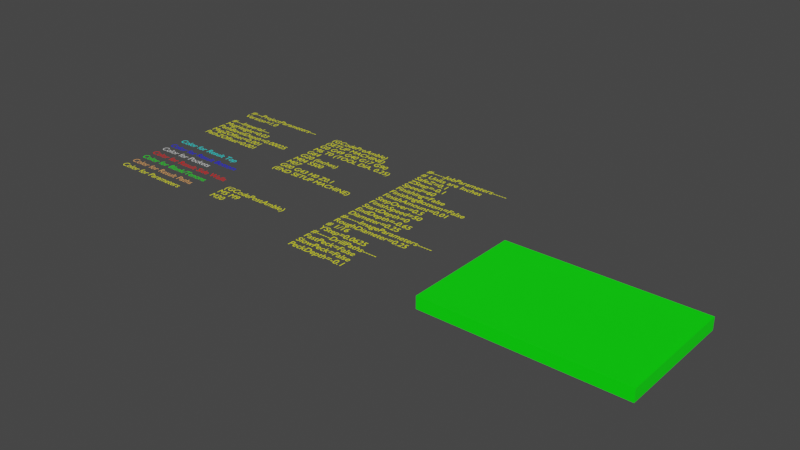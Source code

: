 # Source: Template-Imperial.blend  (saved by Blender 3.4.6; exported with 4.5.12 LTS)
import bpy
from mathutils import Matrix  # noqa: F401  (used for matrix-valued properties, if any)

bpy.ops.wm.read_factory_settings(use_empty=True)
scene = bpy.context.scene
scene.name = 'Scene'

# ---- collections
col_collection_0_globals = bpy.data.collections.new('Collection 0 Globals'); scene.collection.children.link(col_collection_0_globals)
col_collection_out = bpy.data.collections.new('Collection Out'); col_collection_0_globals.children.link(col_collection_out)
col_collection_2 = bpy.data.collections.new('Collection 2'); scene.collection.children.link(col_collection_2)

# ---- materials (node trees are filled in below, after node groups)
mat_yellow = bpy.data.materials.new('Yellow')
mat_yellow.use_transparent_shadow = False
mat_color4resultpaths = bpy.data.materials.new('Color4ResultPaths')
mat_color4resultpaths.use_transparent_shadow = False
mat_color4parameters = bpy.data.materials.new('Color4Parameters')
mat_color4parameters.use_transparent_shadow = False
mat_color4pockets = bpy.data.materials.new('Color4Pockets')
mat_color4pockets.use_transparent_shadow = False
mat_color4resultbottom = bpy.data.materials.new('Color4ResultBottom')
mat_color4resultbottom.use_transparent_shadow = False
mat_color4resultsidewalls = bpy.data.materials.new('Color4ResultSideWalls')
mat_color4resultsidewalls.use_transparent_shadow = False
mat_color4resulttop = bpy.data.materials.new('Color4ResultTop')
mat_color4resulttop.use_transparent_shadow = False
mat_color4blank = bpy.data.materials.new('Color4Blank')
mat_color4blank.use_transparent_shadow = False

# ---- material node trees
mat_yellow.use_nodes = True; mat_yellow.node_tree.nodes.clear()
_N = mat_yellow.node_tree.nodes; _L = mat_yellow.node_tree.links
n0 = _N.new('ShaderNodeOutputMaterial'); n0.name = 'Material Output'; n0.location = (300, 300)
n1 = _N.new('ShaderNodeBsdfPrincipled'); n1.name = 'Principled BSDF'; n1.location = (10, 300)
n1.distribution = 'GGX'
n1.subsurface_method = 'BURLEY'
n1.inputs[0].default_value = (1.0, 1.0, 0.0, 1.0)
n1.inputs[3].default_value = 1.45
n1.inputs[27].default_value = (0.0, 0.0, 0.0, 1.0)
n1.inputs[28].default_value = 1.0
_L.new(n1.outputs[0], n0.inputs[0])
n0.is_active_output = True
mat_color4resultpaths.use_nodes = True; mat_color4resultpaths.node_tree.nodes.clear()
_N = mat_color4resultpaths.node_tree.nodes; _L = mat_color4resultpaths.node_tree.links
n0 = _N.new('ShaderNodeBsdfPrincipled'); n0.name = 'Principled BSDF'; n0.location = (10, 300)
n0.distribution = 'GGX'
n0.subsurface_method = 'BURLEY'
n0.inputs[0].default_value = (1.0, 0.453, 0.1303, 1.0)
n0.inputs[3].default_value = 1.45
n0.inputs[27].default_value = (0.0, 0.0, 0.0, 1.0)
n0.inputs[28].default_value = 1.0
n1 = _N.new('ShaderNodeOutputMaterial'); n1.name = 'Material Output'; n1.location = (300, 300)
_L.new(n0.outputs[0], n1.inputs[0])
n1.is_active_output = True
mat_color4parameters.use_nodes = True; mat_color4parameters.node_tree.nodes.clear()
_N = mat_color4parameters.node_tree.nodes; _L = mat_color4parameters.node_tree.links
n0 = _N.new('ShaderNodeBsdfPrincipled'); n0.name = 'Principled BSDF'; n0.location = (10, 300)
n0.distribution = 'GGX'
n0.subsurface_method = 'BURLEY'
n0.inputs[0].default_value = (1.0, 1.0, 0.009789, 1.0)
n0.inputs[3].default_value = 1.45
n0.inputs[27].default_value = (0.0, 0.0, 0.0, 1.0)
n0.inputs[28].default_value = 1.0
n1 = _N.new('ShaderNodeOutputMaterial'); n1.name = 'Material Output'; n1.location = (300, 300)
_L.new(n0.outputs[0], n1.inputs[0])
n1.is_active_output = True
mat_color4pockets.use_nodes = True; mat_color4pockets.node_tree.nodes.clear()
_N = mat_color4pockets.node_tree.nodes; _L = mat_color4pockets.node_tree.links
n0 = _N.new('ShaderNodeBsdfPrincipled'); n0.name = 'Principled BSDF'; n0.location = (10, 300)
n0.distribution = 'GGX'
n0.subsurface_method = 'BURLEY'
n0.inputs[3].default_value = 1.45
n0.inputs[27].default_value = (0.0, 0.0, 0.0, 1.0)
n0.inputs[28].default_value = 1.0
n1 = _N.new('ShaderNodeOutputMaterial'); n1.name = 'Material Output'; n1.location = (300, 300)
_L.new(n0.outputs[0], n1.inputs[0])
n1.is_active_output = True
mat_color4resultbottom.use_nodes = True; mat_color4resultbottom.node_tree.nodes.clear()
_N = mat_color4resultbottom.node_tree.nodes; _L = mat_color4resultbottom.node_tree.links
n0 = _N.new('ShaderNodeBsdfPrincipled'); n0.name = 'Principled BSDF'; n0.location = (10, 300)
n0.distribution = 'GGX'
n0.subsurface_method = 'BURLEY'
n0.inputs[0].default_value = (0.0, 0.0, 1.0, 1.0)
n0.inputs[3].default_value = 1.45
n0.inputs[27].default_value = (0.0, 0.0, 0.0, 1.0)
n0.inputs[28].default_value = 1.0
n1 = _N.new('ShaderNodeOutputMaterial'); n1.name = 'Material Output'; n1.location = (300, 300)
_L.new(n0.outputs[0], n1.inputs[0])
n1.is_active_output = True
mat_color4resultsidewalls.use_nodes = True; mat_color4resultsidewalls.node_tree.nodes.clear()
_N = mat_color4resultsidewalls.node_tree.nodes; _L = mat_color4resultsidewalls.node_tree.links
n0 = _N.new('ShaderNodeBsdfPrincipled'); n0.name = 'Principled BSDF'; n0.location = (10, 300)
n0.distribution = 'GGX'
n0.subsurface_method = 'BURLEY'
n0.inputs[0].default_value = (1.0, 0.0, 0.0, 1.0)
n0.inputs[3].default_value = 1.45
n0.inputs[27].default_value = (0.0, 0.0, 0.0, 1.0)
n0.inputs[28].default_value = 1.0
n1 = _N.new('ShaderNodeOutputMaterial'); n1.name = 'Material Output'; n1.location = (300, 300)
_L.new(n0.outputs[0], n1.inputs[0])
n1.is_active_output = True
mat_color4resulttop.use_nodes = True; mat_color4resulttop.node_tree.nodes.clear()
_N = mat_color4resulttop.node_tree.nodes; _L = mat_color4resulttop.node_tree.links
n0 = _N.new('ShaderNodeBsdfPrincipled'); n0.name = 'Principled BSDF'; n0.location = (10, 300)
n0.distribution = 'GGX'
n0.subsurface_method = 'BURLEY'
n0.inputs[0].default_value = (0.0, 1.0, 0.9929, 1.0)
n0.inputs[3].default_value = 1.45
n0.inputs[27].default_value = (0.0, 0.0, 0.0, 1.0)
n0.inputs[28].default_value = 1.0
n1 = _N.new('ShaderNodeOutputMaterial'); n1.name = 'Material Output'; n1.location = (300, 300)
_L.new(n0.outputs[0], n1.inputs[0])
n1.is_active_output = True
mat_color4blank.use_nodes = True; mat_color4blank.node_tree.nodes.clear()
_N = mat_color4blank.node_tree.nodes; _L = mat_color4blank.node_tree.links
n0 = _N.new('ShaderNodeBsdfPrincipled'); n0.name = 'Principled BSDF'; n0.location = (10, 300)
n0.distribution = 'GGX'
n0.subsurface_method = 'BURLEY'
n0.inputs[0].default_value = (0.0, 1.0, 0.0, 1.0)
n0.inputs[3].default_value = 1.45
n0.inputs[27].default_value = (0.0, 0.0, 0.0, 1.0)
n0.inputs[28].default_value = 1.0
n1 = _N.new('ShaderNodeOutputMaterial'); n1.name = 'Material Output'; n1.location = (300, 300)
_L.new(n0.outputs[0], n1.inputs[0])
n1.is_active_output = True

# ---- world
world_world = bpy.data.worlds.new('World'); scene.world = world_world
world_world.use_nodes = True; world_world.node_tree.nodes.clear()
_N = world_world.node_tree.nodes; _L = world_world.node_tree.links
n0 = _N.new('ShaderNodeOutputWorld'); n0.name = 'World Output'; n0.location = (300, 300)
n1 = _N.new('ShaderNodeBackground'); n1.name = 'Background'; n1.location = (10, 300)
n1.inputs[0].default_value = (0.05088, 0.05088, 0.05088, 1.0)
_L.new(n1.outputs[0], n0.inputs[0])
n0.is_active_output = True
world_world.color = (0.05088, 0.05088, 0.05088)
world_world.use_sun_shadow = False
world_world.sun_shadow_jitter_overblur = 0.0

# ---- meshes
me_cube_003 = bpy.data.meshes.new('Cube.003')
me_cube_003.from_pydata([(0.4064, 0.254, 0.0), (0.4064, 0.0, 0.0), (2.54e-08, 0.254, 0.0), (2.54e-08, 0.0, 0.0), (0.4064, 0.254, -0.0254), (0.4064, 0.0, -0.0254), (2.54e-08, 0.254, -0.0254), (2.54e-08, 0.0, -0.0254)], [], [(0, 2, 3, 1), (4, 5, 7, 6), (2, 6, 7, 3), (3, 7, 5, 1), (0, 4, 6, 2), (1, 5, 4, 0)])
_uv = me_cube_003.uv_layers.new(name='UVMap')
_uv.uv.foreach_set('vector', [0.625, 0.5, 0.875, 0.5, 0.875, 0.75, 0.625, 0.75, 0.625, 0.5, 0.625, 0.75, 0.875, 0.75, 0.875, 0.5, 0.875, 0.5, 0.875, 0.5, 0.875, 0.75, 0.875, 0.75, 0.875, 0.75, 0.875, 0.75, 0.625, 0.75, 0.625, 0.75, 0.625, 0.5, 0.625, 0.5, 0.875, 0.5, 0.875, 0.5, 0.625, 0.75, 0.625, 0.75, 0.625, 0.5, 0.625, 0.5])
me_cube_003.materials.append(mat_color4blank)
me_cube_003.use_remesh_preserve_volume = False
me_cube_003.use_remesh_preserve_attributes = False
me_cube_003.use_mirror_vertex_groups = False
me_cube_003.update()

# ---- curves / text
txt_text = bpy.data.curves.new('Text', 'FONT')
txt_text.dimensions = '2D'
txt_text.body = '(GCodePreAmble)\n(SETUP MACHINE)\nG0 G49 G40 G17 G90\nM6 T0 (TOOL DIA. 0.25)\nG64\nG20 (inches)\nM04 S500\nM07\nG00 G43 H0 Z0.1\n(END SETUP MACHINE)'
txt_text.materials.append(mat_yellow)
txt_text.use_path_clamp = True
txt_text.size = 0.02
txt_text_001 = bpy.data.curves.new('Text.001', 'FONT')
txt_text_001.dimensions = '2D'
txt_text_001.body = '(GCodePostAmble)\nM5 M9\nM30'
txt_text_001.materials.append(mat_yellow)
txt_text_001.use_path_clamp = True
txt_text_001.size = 0.02
txt_text_002 = bpy.data.curves.new('Text.002', 'FONT')
txt_text_002.dimensions = '2D'
txt_text_002.body = '#-----JobParameters-----\n# Units are Inches\nSafeZ=0.1\nZStep=-0.1\nSpeed=60\nFinishing=False\nFinishingBottom=False\nFinishAmount=0.01\nStepOver=0.5\nFinishSpeed=50\nStartDepth=0\nEndDepth=-0.65\nDiameter=0.25\n#-----ImageParameters-----\nRoughDiameter=0.25\n# 1/16\nYStep=0.0625\n#-----DrillPaths-----\nFastPeck=False\nSlowPeck=False\nPeckDepth=-0.1'
txt_text_002.materials.append(mat_yellow)
txt_text_002.use_path_clamp = True
txt_text_002.size = 0.02
txt_text_003 = bpy.data.curves.new('Text.003', 'FONT')
txt_text_003.dimensions = '2D'
txt_text_003.body = '#---ProjectParameters---\nVersion=1.0\n\n#---Imperial---\nMsgHeight=0.03\nPathBevelDepth=0.00025\nMsgZOffset=0.001\nPathZOffset=0.001\n'
txt_text_003.materials.append(mat_yellow)
txt_text_003.use_path_clamp = True
txt_text_003.size = 0.02
txt_text_010 = bpy.data.curves.new('Text.010', 'FONT')
txt_text_010.dimensions = '2D'
txt_text_010.body = 'Color for Result Paths'
txt_text_010.materials.append(mat_color4resultpaths)
txt_text_010.use_path_clamp = True
txt_text_010.size = 0.02
txt_text_008 = bpy.data.curves.new('Text.008', 'FONT')
txt_text_008.dimensions = '2D'
txt_text_008.body = 'Color for Parameters'
txt_text_008.materials.append(mat_color4parameters)
txt_text_008.use_path_clamp = True
txt_text_008.size = 0.02
txt_text_007 = bpy.data.curves.new('Text.007', 'FONT')
txt_text_007.dimensions = '2D'
txt_text_007.body = 'Color for Pockets'
txt_text_007.materials.append(mat_color4pockets)
txt_text_007.use_path_clamp = True
txt_text_007.size = 0.02
txt_text_006 = bpy.data.curves.new('Text.006', 'FONT')
txt_text_006.dimensions = '2D'
txt_text_006.body = 'Color for Result Bottom'
txt_text_006.materials.append(mat_color4resultbottom)
txt_text_006.use_path_clamp = True
txt_text_006.size = 0.02
txt_text_005 = bpy.data.curves.new('Text.005', 'FONT')
txt_text_005.dimensions = '2D'
txt_text_005.body = 'Color for Result Side Walls'
txt_text_005.materials.append(mat_color4resultsidewalls)
txt_text_005.use_path_clamp = True
txt_text_005.size = 0.02
txt_text_004 = bpy.data.curves.new('Text.004', 'FONT')
txt_text_004.dimensions = '2D'
txt_text_004.body = 'Color for Result Top'
txt_text_004.materials.append(mat_color4resulttop)
txt_text_004.use_path_clamp = True
txt_text_004.size = 0.02
txt_text_009 = bpy.data.curves.new('Text.009', 'FONT')
txt_text_009.dimensions = '2D'
txt_text_009.body = 'Color for Blank/Tenons'
txt_text_009.materials.append(mat_color4blank)
txt_text_009.use_path_clamp = True
txt_text_009.size = 0.02

# ---- objects
ob_gcodepreamble = bpy.data.objects.new('GCodePreAmble', txt_text)
ob_gcodepostamble = bpy.data.objects.new('GCodePostAmble', txt_text_001)
ob_jobparameters = bpy.data.objects.new('JobParameters', txt_text_002)
ob_projectparameters = bpy.data.objects.new('ProjectParameters', txt_text_003)
ob_color4resultpaths = bpy.data.objects.new('Color4ResultPaths', txt_text_010)
ob_color4parameters = bpy.data.objects.new('Color4Parameters', txt_text_008)
ob_color4pockets = bpy.data.objects.new('Color4Pockets', txt_text_007)
ob_color4resultbottom = bpy.data.objects.new('Color4ResultBottom', txt_text_006)
ob_color4resultsidewalls = bpy.data.objects.new('Color4ResultSideWalls', txt_text_005)
ob_color4resulttop = bpy.data.objects.new('Color4ResultTop', txt_text_004)
ob_materialblank = bpy.data.objects.new('MaterialBlank', me_cube_003)
ob_color4blank = bpy.data.objects.new('Color4Blank', txt_text_009)

# ---- transforms, parenting, visibility, modifiers, constraints
ob_gcodepreamble.location = (-0.5514, 0.3895, 0.0)
ob_gcodepreamble.lineart.crease_threshold = 0.0
ob_gcodepostamble.location = (-0.5518, 0.07864, 0.0)
ob_gcodepostamble.lineart.crease_threshold = 0.0
ob_jobparameters.location = (-0.2917, 0.3936, 0.0)
ob_jobparameters.lineart.crease_threshold = 0.0
ob_projectparameters.location = (-0.805, 0.3912, 0.0)
ob_projectparameters.lineart.crease_threshold = 0.0
ob_color4resultpaths.location = (-0.802, 0.04755, 0.0)
ob_color4resultpaths.lineart.crease_threshold = 0.0
ob_color4parameters.location = (-0.802, 0.02174, 0.0)
ob_color4parameters.lineart.crease_threshold = 0.0
ob_color4pockets.location = (-0.802, 0.1262, 0.0)
ob_color4pockets.lineart.crease_threshold = 0.0
ob_color4resultbottom.location = (-0.802, 0.1489, 0.0)
ob_color4resultbottom.lineart.crease_threshold = 0.0
ob_color4resultsidewalls.location = (-0.802, 0.09997, 0.0)
ob_color4resultsidewalls.lineart.crease_threshold = 0.0
ob_color4resulttop.location = (-0.802, 0.1778, 0.0)
ob_color4resulttop.lineart.crease_threshold = 0.0
ob_materialblank.location = (0.0, 0.0, 0.0)
ob_materialblank.lock_rotations_4d = False
ob_materialblank.empty_display_type = 'ARROWS'
ob_materialblank.lineart.crease_threshold = 0.0
ob_color4blank.location = (-0.802, 0.07376, 0.0)
ob_color4blank.lineart.crease_threshold = 0.0

# ---- collection membership
col_collection_0_globals.objects.link(ob_gcodepreamble)
col_collection_0_globals.objects.link(ob_gcodepostamble)
col_collection_0_globals.objects.link(ob_jobparameters)
col_collection_0_globals.objects.link(ob_projectparameters)
col_collection_0_globals.objects.link(ob_color4resultpaths)
col_collection_0_globals.objects.link(ob_color4parameters)
col_collection_0_globals.objects.link(ob_color4pockets)
col_collection_0_globals.objects.link(ob_color4resultbottom)
col_collection_0_globals.objects.link(ob_color4resultsidewalls)
col_collection_0_globals.objects.link(ob_color4resulttop)
col_collection_0_globals.objects.link(ob_materialblank)
col_collection_0_globals.objects.link(ob_color4blank)

# ---- scene / render settings (as saved in the file)
scene.frame_start = 1; scene.frame_end = 250; scene.frame_set(4)
scene.render.engine = 'BLENDER_EEVEE_NEXT'
scene.cycles.use_denoising = False
scene.cycles.samples = 128
scene.cycles.sampling_pattern = 'TABULATED_SOBOL'
scene.cycles.use_adaptive_sampling = False
scene.cycles.use_light_tree = False
scene.view_settings.view_transform = 'Filmic'
bpy.context.view_layer.update()

# ---- added for rendering (the .blend has no active camera and no usable light): camera, sun
cam_auto = bpy.data.cameras.new('AutoCamera')
cam_auto.lens = 50.0
cam_auto.sensor_width = 36.0
cam_auto.clip_end = 1000.0
ob_auto_camera = bpy.data.objects.new('AutoCamera', cam_auto)
scene.collection.objects.link(ob_auto_camera)
ob_auto_camera.location = (0.986674, -1.22506, 0.936083)
ob_auto_camera.rotation_euler = (1.09748, -7.21219e-08, 0.694738)
scene.camera = ob_auto_camera
light_auto_sun = bpy.data.lights.new('AutoSun', 'SUN')
light_auto_sun.energy = 3.0
light_auto_sun.angle = 0.0523599
ob_auto_sun = bpy.data.objects.new('AutoSun', light_auto_sun)
scene.collection.objects.link(ob_auto_sun)
ob_auto_sun.rotation_euler = (0.872665, 0.174533, 0.523599)
bpy.context.view_layer.update()
